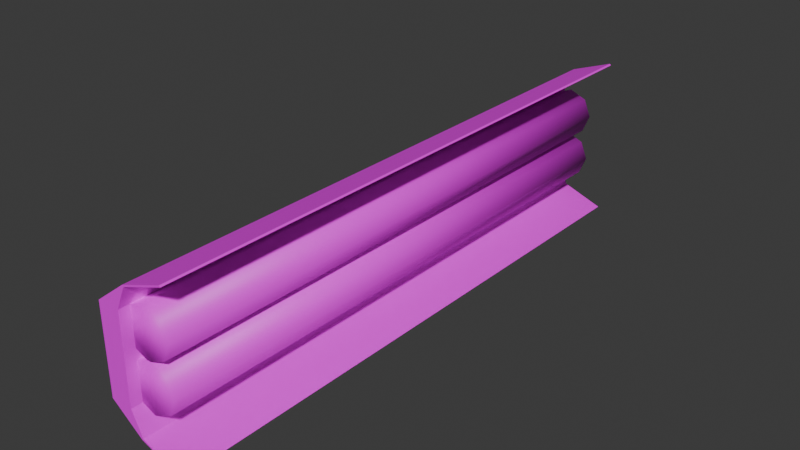 # Source: toubobe_light.blend  (saved by Blender 4.5.90; exported with 4.5.12 LTS)
import bpy
from mathutils import Matrix  # noqa: F401  (used for matrix-valued properties, if any)

bpy.ops.wm.read_factory_settings(use_empty=True)
scene = bpy.context.scene
scene.name = 'Scene'

# ---- collections
col_collection = bpy.data.collections.new('Collection'); scene.collection.children.link(col_collection)

# ---- images (referenced by path relative to the original .blend; pixels are not part of the script)
import os
ASSET_DIR = os.environ.get("B2B_ASSET_DIR", "")  # directory of the original .blend (textures are referenced by path, not embedded)
HERE = os.path.dirname(os.path.abspath(__file__))  # packed textures are extracted next to this script under _unpacked/

def load_image(name, relpath, width, height, colorspace="sRGB"):
    """Load a texture the original file referenced (path relative to the .blend, or extracted next to this script)."""
    p = next((c for c in (os.path.join(HERE, relpath), os.path.join(ASSET_DIR, relpath)) if relpath and os.path.exists(c)), "")
    if p:
        img = bpy.data.images.load(p, check_existing=True)
        img.name = name
    else:  # same state as the original file: an image datablock whose file is absent (Cycles renders it pink)
        img = bpy.data.images.new(name, width, height)
        img.source = "FILE"
        img.filepath = "//" + (relpath or name)
    img.colorspace_settings.name = colorspace
    return img
img_untitled_001 = load_image('Untitled.001', '', 1024, 1024, 'sRGB')

# ---- materials (node trees are filled in below, after node groups)
mat_light_backing = bpy.data.materials.new('Light Backing')

# ---- material node trees
mat_light_backing.use_nodes = True; mat_light_backing.node_tree.nodes.clear()
_N = mat_light_backing.node_tree.nodes; _L = mat_light_backing.node_tree.links
n0 = _N.new('ShaderNodeBsdfPrincipled'); n0.name = 'Principled BSDF'; n0.location = (-200, 100)
n1 = _N.new('ShaderNodeOutputMaterial'); n1.name = 'Material Output'; n1.location = (200, 100)
n2 = _N.new('ShaderNodeTexImage'); n2.name = 'Image Texture'; n2.location = (-561, 74)
n2.image = img_untitled_001
_L.new(n0.outputs[0], n1.inputs[0])
_L.new(n2.outputs[0], n0.inputs[0])
n1.is_active_output = True

# ---- world
world_world = bpy.data.worlds.new('World'); scene.world = world_world
world_world.use_nodes = True; world_world.node_tree.nodes.clear()
_N = world_world.node_tree.nodes; _L = world_world.node_tree.links
n0 = _N.new('ShaderNodeOutputWorld'); n0.name = 'World Output'; n0.location = (200, 100)
n1 = _N.new('ShaderNodeBackground'); n1.name = 'Background'; n1.location = (-200, 100)
n1.inputs[0].default_value = (0.05088, 0.05088, 0.05088, 1.0)
_L.new(n1.outputs[0], n0.inputs[0])
n0.is_active_output = True
world_world.color = (0.05088, 0.05088, 0.05088)
world_world.sun_shadow_jitter_overblur = 0.0

# ---- meshes
me_cylinder_001 = bpy.data.meshes.new('Cylinder.001')
me_cylinder_001.from_pydata([(7.451e-09, 1.0, -11.47), (7.451e-09, 1.0, 11.47), (0.7071, 0.7071, -11.47), (0.7071, 0.7071, 11.47), (1.0, 0.0, -11.47), (1.0, 0.0, 11.47), (0.7071, -0.7071, -11.47), (0.7071, -0.7071, 11.47), (7.451e-09, -1.0, -11.47), (7.451e-09, -1.0, 11.47), (-0.7071, -0.7071, -11.47), (-0.7071, -0.7071, 11.47), (-1.0, 0.0, -11.47), (-1.0, 0.0, 11.47), (-0.7071, 0.7071, -11.47), (-0.7071, 0.7071, 11.47), (7.451e-09, -0.9481, -11.47), (7.451e-09, -0.9481, 11.47), (0.7071, -1.241, -11.47), (0.7071, -1.241, 11.47), (1.0, -1.948, -11.47), (1.0, -1.948, 11.47), (0.7071, -2.655, -11.47), (0.7071, -2.655, 11.47), (7.451e-09, -2.948, -11.47), (7.451e-09, -2.948, 11.47), (-0.7071, -2.655, -11.47), (-0.7071, -2.655, 11.47), (-1.0, -1.948, -11.47), (-1.0, -1.948, 11.47), (-0.7071, -1.241, -11.47), (-0.7071, -1.241, 11.47)], [], [(0, 1, 3, 2), (2, 3, 5, 4), (4, 5, 7, 6), (6, 7, 9, 8), (8, 9, 11, 10), (10, 11, 13, 12), (3, 1, 15, 13, 11, 9, 7, 5), (12, 13, 15, 14), (14, 15, 1, 0), (0, 2, 4, 6, 8, 10, 12, 14), (16, 17, 19, 18), (18, 19, 21, 20), (20, 21, 23, 22), (22, 23, 25, 24), (24, 25, 27, 26), (26, 27, 29, 28), (19, 17, 31, 29, 27, 25, 23, 21), (28, 29, 31, 30), (30, 31, 17, 16), (16, 18, 20, 22, 24, 26, 28, 30)])
me_cylinder_001.polygons.foreach_set('use_smooth', [True] * 20)
_uv = me_cylinder_001.uv_layers.new(name='UVMap')
_uv.uv.foreach_set('vector', [0.3084, 1.0, 0.3084, 0.0, 0.3418, 0.0, 0.3418, 1.0, 0.1709, 1.0, 0.1709, 0.0, 0.1945, 0.0, 0.1945, 1.0, 0.1945, 1.0, 0.1945, 0.0, 0.2279, 0.0, 0.2279, 1.0, 0.3418, 1.0, 0.3418, 0.0, 0.3654, 0.0, 0.3654, 1.0, 0.3654, 1.0, 0.3654, 0.0, 0.3988, 0.0, 0.3988, 1.0, 0.2279, 1.0, 0.2279, 0.0, 0.2515, 0.0, 0.2515, 1.0, 0.4794, 0.2417, 0.4558, 0.2181, 0.4558, 0.1847, 0.4794, 0.1611, 0.5127, 0.1611, 0.5363, 0.1847, 0.5363, 0.2181, 0.5127, 0.2417, 0.2515, 1.0, 0.2515, 0.0, 0.2848, 0.0, 0.2848, 1.0, 0.2848, 1.0, 0.2848, 0.0, 0.3084, 0.0, 0.3084, 1.0, 0.4558, 0.1375, 0.4558, 0.1042, 0.4794, 0.08057, 0.5127, 0.08057, 0.5363, 0.1042, 0.5363, 0.1375, 0.5127, 0.1611, 0.4794, 0.1611, 0.0236, 1.0, 0.0236, 3.563e-09, 0.05697, 8.602e-09, 0.05697, 1.0, 0.1139, 1.0, 0.1139, 1.184e-08, 0.1375, 1.43e-08, 0.1375, 1.0, 0.1375, 1.0, 0.1375, 1.43e-08, 0.1709, 1.777e-08, 0.1709, 1.0, 0.3988, 1.0, 0.3988, -1.421e-08, 0.4224, -1.52e-08, 0.4224, 1.0, 0.4224, 1.0, 0.4224, -1.52e-08, 0.4558, -1.658e-08, 0.4558, 1.0, 0.05697, 1.0, 0.05697, 3.298e-08, 0.08057, 2.942e-08, 0.08057, 1.0, 0.5127, 0.3223, 0.4794, 0.3223, 0.4558, 0.2987, 0.4558, 0.2653, 0.4794, 0.2417, 0.5127, 0.2417, 0.5363, 0.2653, 0.5363, 0.2987, 0.08057, 1.0, 0.08057, 2.942e-08, 0.1139, 2.438e-08, 0.1139, 1.0, 1.042e-09, 1.0, 1.066e-07, 1.609e-14, 0.0236, 3.563e-09, 0.0236, 1.0, 0.5127, 0.08057, 0.4794, 0.08057, 0.4558, 0.05697, 0.4558, 0.0236, 0.4794, -2.095e-08, 0.5127, -2.241e-08, 0.5363, 0.0236, 0.5363, 0.05697])
me_cylinder_001.materials.append(mat_light_backing)
me_cylinder_001.update()
me_cube_001 = bpy.data.meshes.new('Cube.001')
me_cube_001.from_pydata([(-0.4442, -11.91, -1.748), (-0.4442, -11.91, 1.748), (-0.4442, 11.91, -1.748), (-0.4442, 11.91, 1.748), (0.4442, -11.91, -1.748), (0.4442, -11.91, 1.748), (0.4442, 11.91, -1.748), (0.4442, 11.91, 1.748), (0.8174, 11.91, -2.718), (0.8174, -11.91, -2.718), (0.8174, -11.91, 2.718), (0.8174, 11.91, 2.718), (0.8739, 11.91, -2.666), (0.8739, 11.91, 2.666), (0.8739, -11.91, -2.666), (0.8739, -11.91, 2.666), (2.513, 11.91, -3.33), (2.513, -11.91, -3.33), (2.513, -11.91, 3.33), (2.513, 11.91, 3.33), (2.569, 11.91, -3.279), (2.569, 11.91, 3.279), (2.569, -11.91, -3.279), (2.569, -11.91, 3.279)], [], [(0, 1, 3, 2), (2, 3, 7, 6), (6, 7, 5, 4), (4, 5, 1, 0), (2, 6, 12, 8), (5, 7, 13, 15), (11, 10, 18, 19), (13, 11, 19, 21), (3, 1, 10, 11), (1, 5, 15, 10), (0, 2, 8, 9), (6, 4, 14, 12), (7, 3, 11, 13), (4, 0, 9, 14), (16, 20, 22, 17), (21, 19, 18, 23), (14, 9, 17, 22), (12, 14, 22, 20), (8, 12, 20, 16), (9, 8, 16, 17), (10, 15, 23, 18), (15, 13, 21, 23)])
_uv = me_cube_001.uv_layers.new(name='UVMap')
_uv.uv.foreach_set('vector', [0.3705, 1.0, 0.2238, 1.0, 0.2238, -2.313e-08, 0.3705, -1.205e-08, 0.7269, 0.2131, 0.7269, 0.0664, 0.7642, 0.0664, 0.7642, 0.2131, 0.1853, 1.0, 0.03852, 1.0, 0.03852, 2.909e-09, 0.1853, 1.399e-08, 0.8161, 0.4927, 0.8161, 0.3459, 0.8534, 0.3459, 0.8534, 0.4927, 0.7269, 0.2131, 0.7642, 0.2131, 0.7822, 0.2517, 0.7799, 0.2538, 0.03852, 2.909e-09, 0.03852, 1.0, 4.55e-09, 1.0, 8.005e-08, 6.043e-15, 0.4859, -3.336e-09, 0.4859, 1.0, 0.4112, 1.0, 0.4112, -8.979e-09, 0.7822, 0.02788, 0.7799, 0.02571, 0.851, 0.0, 0.8534, 0.00217, 0.5519, 1.646e-09, 0.5519, 1.0, 0.4859, 1.0, 0.4859, -3.336e-09, 0.8534, 0.3459, 0.8161, 0.3459, 0.7981, 0.3074, 0.8004, 0.3052, 0.3705, 1.0, 0.3705, -1.205e-08, 0.4112, -8.979e-09, 0.4112, 1.0, 0.1853, 1.0, 0.1853, 1.399e-08, 0.2238, 1.689e-08, 0.2238, 1.0, 0.7642, 0.0664, 0.7269, 0.0664, 0.7799, 0.02571, 0.7822, 0.02788, 0.8161, 0.4927, 0.8534, 0.4927, 0.8004, 0.5333, 0.7981, 0.5312, 0.6293, 1.0, 0.6261, 1.0, 0.6261, 7.247e-09, 0.6293, 7.485e-09, 0.8555, 1.0, 0.8534, 1.0, 0.8534, -1.562e-08, 0.8555, -1.546e-08, 0.7981, 0.5312, 0.8004, 0.5333, 0.7293, 0.5591, 0.7269, 0.5569, 0.7269, 1.486e-08, 0.7269, 1.0, 0.6768, 1.0, 0.6768, 1.108e-08, 0.7799, 0.2538, 0.7822, 0.2517, 0.8534, 0.2774, 0.851, 0.2795, 0.6768, 1.108e-08, 0.6768, 1.0, 0.6293, 1.0, 0.6293, 7.485e-09, 0.8004, 0.3052, 0.7981, 0.3074, 0.7269, 0.2817, 0.7293, 0.2795, 0.6261, 7.247e-09, 0.6261, 1.0, 0.5519, 1.0, 0.5519, 1.646e-09])
me_cube_001.materials.append(mat_light_backing)
me_cube_001.use_mirror_z = True
me_cube_001.update()

# ---- objects
ob_cylinder_001 = bpy.data.objects.new('Cylinder.001', me_cylinder_001)
ob_cube = bpy.data.objects.new('Cube', me_cube_001)

# ---- transforms, parenting, visibility, modifiers, constraints
ob_cylinder_001.location = (0.0, 0.0, 1.948)
ob_cylinder_001.rotation_euler = (1.571, -0.0, 0.0)
ob_cube.location = (-1.017, 0.0, 0.9741)
ob_cube.use_mesh_mirror_z = True

# ---- collection membership
col_collection.objects.link(ob_cylinder_001)
col_collection.objects.link(ob_cube)

# ---- scene / render settings (as saved in the file)
scene.frame_start = 1; scene.frame_end = 250; scene.frame_set(2)
scene.render.engine = 'BLENDER_EEVEE_NEXT'
bpy.context.view_layer.update()

# ---- added for rendering (the .blend has no active camera and no usable light): camera, sun
cam_auto = bpy.data.cameras.new('AutoCamera')
cam_auto.lens = 50.0
cam_auto.sensor_width = 36.0
cam_auto.clip_end = 1000.0
ob_auto_camera = bpy.data.objects.new('AutoCamera', cam_auto)
scene.collection.objects.link(ob_auto_camera)
ob_auto_camera.location = (23.1061, -27.6722, 19.4222)
ob_auto_camera.rotation_euler = (1.09748, -7.21219e-08, 0.694738)
scene.camera = ob_auto_camera
light_auto_sun = bpy.data.lights.new('AutoSun', 'SUN')
light_auto_sun.energy = 3.0
light_auto_sun.angle = 0.0523599
ob_auto_sun = bpy.data.objects.new('AutoSun', light_auto_sun)
scene.collection.objects.link(ob_auto_sun)
ob_auto_sun.rotation_euler = (0.872665, 0.174533, 0.523599)
bpy.context.view_layer.update()

